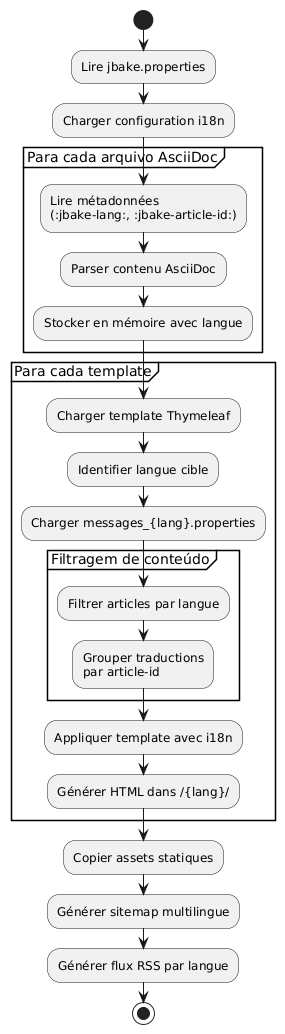

The diagram above was rendered by PlantUML. Its source (embedded in the PNG):
@startuml
start

:Lire jbake.properties;
:Charger configuration i18n;

partition "Para cada arquivo AsciiDoc" {
  :Lire métadonnées\n(:jbake-lang:, :jbake-article-id:);
  :Parser contenu AsciiDoc;
  :Stocker en mémoire avec langue;
}

partition "Para cada template" {
  :Charger template Thymeleaf;
  :Identifier langue cible;
  :Charger messages_{lang}.properties;

  partition "Filtragem de conteúdo" {
    :Filtrer articles par langue;
    :Grouper traductions\npar article-id;
  }

  :Appliquer template avec i18n;
  :Générer HTML dans /{lang}/;
}

:Copier assets statiques;
:Générer sitemap multilingue;
:Générer flux RSS par langue;

stop
@enduml